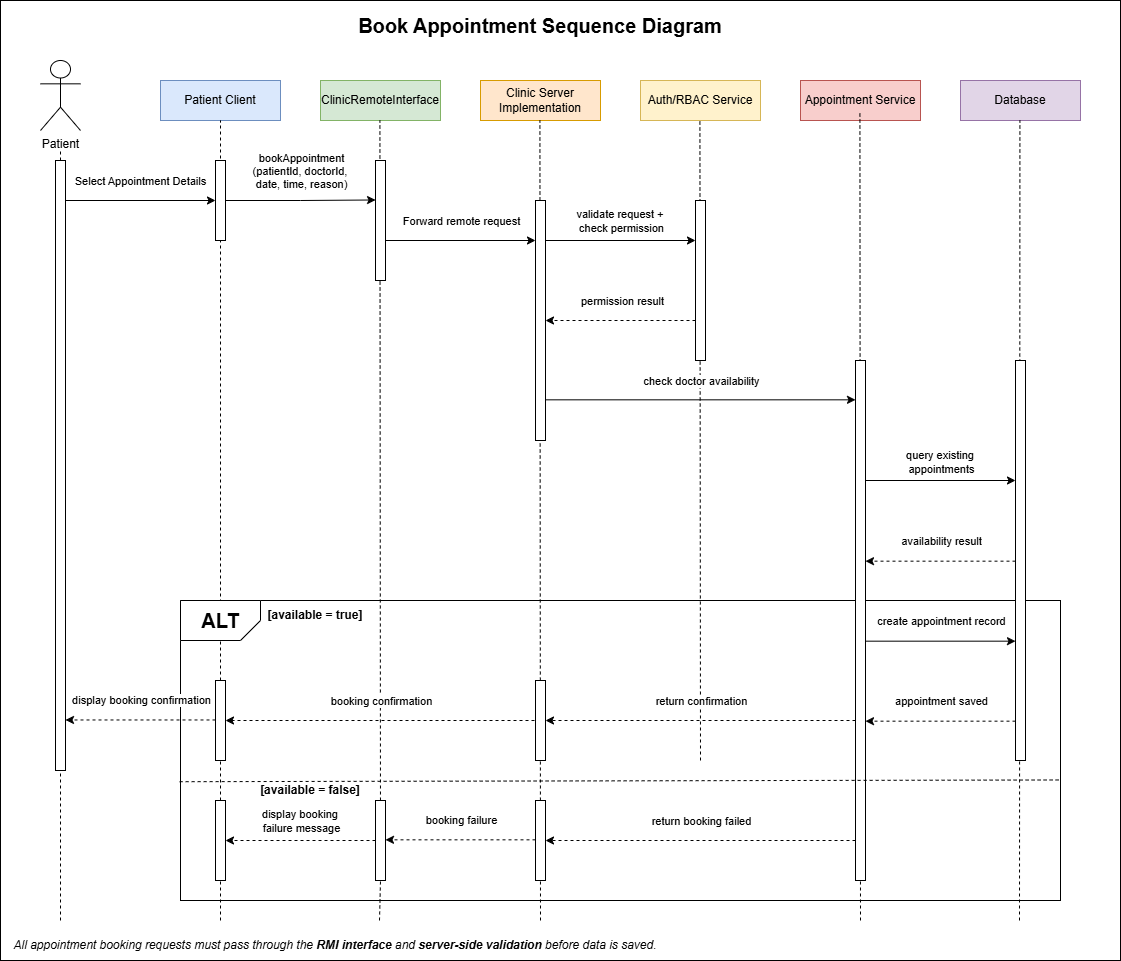

The diagram above was exported from draw.io. Its source (the exported page's mxGraphModel, read from the mxfile embedded in the PNG):
<mxGraphModel dx="880" dy="758" grid="1" gridSize="10" guides="1" tooltips="1" connect="1" arrows="1" fold="1" page="1" pageScale="1" pageWidth="850" pageHeight="1100" math="0" shadow="0">
  <root>
    <mxCell id="0" />
    <mxCell id="1" parent="0" />
    <mxCell id="Z8YEM1vrs7-9ZA3PSpS8-59" parent="1" style="rounded=0;whiteSpace=wrap;html=1;movable=1;resizable=1;rotatable=1;deletable=1;editable=1;locked=0;connectable=1;" value="" vertex="1">
      <mxGeometry height="960" width="1120" as="geometry" />
    </mxCell>
    <mxCell id="Z8YEM1vrs7-9ZA3PSpS8-65" parent="1" style="rounded=0;whiteSpace=wrap;html=1;fillColor=none;" value="" vertex="1">
      <mxGeometry height="300" width="880" x="180" y="600" as="geometry" />
    </mxCell>
    <mxCell id="Z8YEM1vrs7-9ZA3PSpS8-1" parent="1" style="rounded=0;whiteSpace=wrap;html=1;movable=1;resizable=1;rotatable=1;deletable=1;editable=1;locked=0;connectable=1;fillColor=#dae8fc;strokeColor=#6c8ebf;" value="Patient Client" vertex="1">
      <mxGeometry height="40" width="120" x="160" y="80" as="geometry" />
    </mxCell>
    <mxCell id="Z8YEM1vrs7-9ZA3PSpS8-2" parent="1" style="rounded=0;whiteSpace=wrap;html=1;movable=1;resizable=1;rotatable=1;deletable=1;editable=1;locked=0;connectable=1;fillColor=#d5e8d4;strokeColor=#82b366;" value="ClinicRemoteInterface" vertex="1">
      <mxGeometry height="40" width="120" x="320" y="80" as="geometry" />
    </mxCell>
    <mxCell id="Z8YEM1vrs7-9ZA3PSpS8-3" parent="1" style="rounded=0;whiteSpace=wrap;html=1;movable=1;resizable=1;rotatable=1;deletable=1;editable=1;locked=0;connectable=1;fillColor=#ffe6cc;strokeColor=#d79b00;" value="Clinic Server Implementation" vertex="1">
      <mxGeometry height="40" width="120" x="480" y="80" as="geometry" />
    </mxCell>
    <mxCell id="Z8YEM1vrs7-9ZA3PSpS8-4" parent="1" style="rounded=0;whiteSpace=wrap;html=1;movable=1;resizable=1;rotatable=1;deletable=1;editable=1;locked=0;connectable=1;fillColor=#fff2cc;strokeColor=#d6b656;" value="Auth/RBAC Service" vertex="1">
      <mxGeometry height="40" width="120" x="640" y="80" as="geometry" />
    </mxCell>
    <mxCell id="Z8YEM1vrs7-9ZA3PSpS8-5" parent="1" style="rounded=0;whiteSpace=wrap;html=1;movable=1;resizable=1;rotatable=1;deletable=1;editable=1;locked=0;connectable=1;fillColor=#f8cecc;strokeColor=#b85450;" value="Appointment Service" vertex="1">
      <mxGeometry height="40" width="120" x="800" y="80" as="geometry" />
    </mxCell>
    <mxCell id="Z8YEM1vrs7-9ZA3PSpS8-6" parent="1" style="rounded=0;whiteSpace=wrap;html=1;movable=1;resizable=1;rotatable=1;deletable=1;editable=1;locked=0;connectable=1;fillColor=#e1d5e7;strokeColor=#9673a6;" value="Database" vertex="1">
      <mxGeometry height="40" width="120" x="960" y="80" as="geometry" />
    </mxCell>
    <mxCell id="Z8YEM1vrs7-9ZA3PSpS8-7" edge="1" parent="1" style="endArrow=none;dashed=1;html=1;rounded=0;entryX=0.5;entryY=1;entryDx=0;entryDy=0;movable=1;resizable=1;rotatable=1;deletable=1;editable=1;locked=0;connectable=1;" target="Z8YEM1vrs7-9ZA3PSpS8-1" value="">
      <mxGeometry height="50" relative="1" width="50" as="geometry">
        <mxPoint x="220" y="920" as="sourcePoint" />
        <mxPoint x="230" y="210" as="targetPoint" />
      </mxGeometry>
    </mxCell>
    <mxCell id="Z8YEM1vrs7-9ZA3PSpS8-8" edge="1" parent="1" source="Z8YEM1vrs7-9ZA3PSpS8-79" style="endArrow=none;dashed=1;html=1;rounded=0;entryX=0.5;entryY=1;entryDx=0;entryDy=0;movable=1;resizable=1;rotatable=1;deletable=1;editable=1;locked=0;connectable=1;" value="">
      <mxGeometry height="50" relative="1" width="50" as="geometry">
        <mxPoint x="379" y="920" as="sourcePoint" />
        <mxPoint x="379.40999999999997" y="120" as="targetPoint" />
      </mxGeometry>
    </mxCell>
    <mxCell id="Z8YEM1vrs7-9ZA3PSpS8-9" edge="1" parent="1" style="endArrow=none;dashed=1;html=1;rounded=0;entryX=0.5;entryY=1;entryDx=0;entryDy=0;movable=1;resizable=1;rotatable=1;deletable=1;editable=1;locked=0;connectable=1;" value="">
      <mxGeometry height="50" relative="1" width="50" as="geometry">
        <mxPoint x="540" y="920" as="sourcePoint" />
        <mxPoint x="539.41" y="120" as="targetPoint" />
      </mxGeometry>
    </mxCell>
    <mxCell id="Z8YEM1vrs7-9ZA3PSpS8-10" edge="1" parent="1" style="endArrow=none;dashed=1;html=1;rounded=0;entryX=0.5;entryY=1;entryDx=0;entryDy=0;movable=0;resizable=0;rotatable=0;deletable=0;editable=0;locked=1;connectable=0;" value="">
      <mxGeometry height="50" relative="1" width="50" as="geometry">
        <mxPoint x="700" y="760" as="sourcePoint" />
        <mxPoint x="699.41" y="120" as="targetPoint" />
      </mxGeometry>
    </mxCell>
    <mxCell id="Z8YEM1vrs7-9ZA3PSpS8-11" edge="1" parent="1" style="endArrow=none;dashed=1;html=1;rounded=0;entryX=0.5;entryY=1;entryDx=0;entryDy=0;movable=1;resizable=1;rotatable=1;deletable=1;editable=1;locked=0;connectable=1;" value="">
      <mxGeometry height="50" relative="1" width="50" as="geometry">
        <mxPoint x="860" y="920" as="sourcePoint" />
        <mxPoint x="859.41" y="110" as="targetPoint" />
      </mxGeometry>
    </mxCell>
    <mxCell id="Z8YEM1vrs7-9ZA3PSpS8-12" edge="1" parent="1" style="endArrow=none;dashed=1;html=1;rounded=0;entryX=0.5;entryY=1;entryDx=0;entryDy=0;movable=1;resizable=1;rotatable=1;deletable=1;editable=1;locked=0;connectable=1;" value="">
      <mxGeometry height="50" relative="1" width="50" as="geometry">
        <mxPoint x="1019" y="920" as="sourcePoint" />
        <mxPoint x="1019.41" y="120" as="targetPoint" />
      </mxGeometry>
    </mxCell>
    <mxCell id="Z8YEM1vrs7-9ZA3PSpS8-19" edge="1" parent="1" source="Z8YEM1vrs7-9ZA3PSpS8-14" style="edgeStyle=orthogonalEdgeStyle;rounded=0;orthogonalLoop=1;jettySize=auto;html=1;exitX=1;exitY=0.5;exitDx=0;exitDy=0;entryX=0.007;entryY=0.329;entryDx=0;entryDy=0;entryPerimeter=0;" target="Z8YEM1vrs7-9ZA3PSpS8-18">
      <mxGeometry relative="1" as="geometry" />
    </mxCell>
    <mxCell id="Z8YEM1vrs7-9ZA3PSpS8-40" connectable="0" parent="Z8YEM1vrs7-9ZA3PSpS8-19" style="edgeLabel;html=1;align=center;verticalAlign=middle;resizable=0;points=[];" value="bookAppointment&lt;div&gt;(patientId, doctorId,&amp;nbsp;&lt;/div&gt;&lt;div&gt;date, time, reason)&lt;/div&gt;" vertex="1">
      <mxGeometry relative="1" x="-0.0658" y="-2" as="geometry">
        <mxPoint x="5" y="-32" as="offset" />
      </mxGeometry>
    </mxCell>
    <mxCell id="Z8YEM1vrs7-9ZA3PSpS8-14" parent="1" style="rounded=0;whiteSpace=wrap;html=1;" value="" vertex="1">
      <mxGeometry height="80" width="10" x="215" y="160" as="geometry" />
    </mxCell>
    <mxCell id="Z8YEM1vrs7-9ZA3PSpS8-18" parent="1" style="rounded=0;whiteSpace=wrap;html=1;" value="" vertex="1">
      <mxGeometry height="120" width="10" x="375" y="160" as="geometry" />
    </mxCell>
    <mxCell id="Z8YEM1vrs7-9ZA3PSpS8-20" parent="1" style="rounded=0;whiteSpace=wrap;html=1;" value="" vertex="1">
      <mxGeometry height="240" width="10" x="535" y="200" as="geometry" />
    </mxCell>
    <mxCell id="Z8YEM1vrs7-9ZA3PSpS8-22" parent="1" style="rounded=0;whiteSpace=wrap;html=1;" value="" vertex="1">
      <mxGeometry height="160" width="10" x="695" y="200" as="geometry" />
    </mxCell>
    <mxCell id="Z8YEM1vrs7-9ZA3PSpS8-23" edge="1" parent="1" style="endArrow=classic;html=1;rounded=0;exitX=0.98;exitY=0.667;exitDx=0;exitDy=0;exitPerimeter=0;entryX=0;entryY=0.5;entryDx=0;entryDy=0;" value="">
      <mxGeometry height="50" relative="1" width="50" as="geometry">
        <mxPoint x="545" y="240" as="sourcePoint" />
        <mxPoint x="695" y="240" as="targetPoint" />
      </mxGeometry>
    </mxCell>
    <mxCell id="Z8YEM1vrs7-9ZA3PSpS8-42" connectable="0" parent="Z8YEM1vrs7-9ZA3PSpS8-23" style="edgeLabel;html=1;align=center;verticalAlign=middle;resizable=0;points=[];" value="validate request +&amp;nbsp;&lt;div&gt;check permission&lt;/div&gt;" vertex="1">
      <mxGeometry relative="1" x="-0.0511" as="geometry">
        <mxPoint x="4" y="-20" as="offset" />
      </mxGeometry>
    </mxCell>
    <mxCell id="Z8YEM1vrs7-9ZA3PSpS8-24" edge="1" parent="1" style="endArrow=classic;html=1;rounded=0;exitX=0.98;exitY=0.667;exitDx=0;exitDy=0;exitPerimeter=0;entryX=0;entryY=0.5;entryDx=0;entryDy=0;" value="">
      <mxGeometry height="50" relative="1" width="50" as="geometry">
        <mxPoint x="385" y="240" as="sourcePoint" />
        <mxPoint x="535" y="240" as="targetPoint" />
      </mxGeometry>
    </mxCell>
    <mxCell id="Z8YEM1vrs7-9ZA3PSpS8-41" connectable="0" parent="Z8YEM1vrs7-9ZA3PSpS8-24" style="edgeLabel;html=1;align=center;verticalAlign=middle;resizable=0;points=[];" value="Forward remote request" vertex="1">
      <mxGeometry relative="1" x="-0.0067" y="-1" as="geometry">
        <mxPoint y="-21" as="offset" />
      </mxGeometry>
    </mxCell>
    <mxCell id="Z8YEM1vrs7-9ZA3PSpS8-26" edge="1" parent="1" style="endArrow=classic;html=1;rounded=0;entryX=0;entryY=0.5;entryDx=0;entryDy=0;dashed=1;exitX=0;exitY=0.75;exitDx=0;exitDy=0;" value="">
      <mxGeometry height="50" relative="1" width="50" as="geometry">
        <mxPoint x="695" y="320" as="sourcePoint" />
        <mxPoint x="545" y="320" as="targetPoint" />
      </mxGeometry>
    </mxCell>
    <mxCell id="Z8YEM1vrs7-9ZA3PSpS8-43" connectable="0" parent="Z8YEM1vrs7-9ZA3PSpS8-26" style="edgeLabel;html=1;align=center;verticalAlign=middle;resizable=0;points=[];" value="permission result" vertex="1">
      <mxGeometry relative="1" x="-0.0156" y="1" as="geometry">
        <mxPoint y="-21" as="offset" />
      </mxGeometry>
    </mxCell>
    <mxCell id="Z8YEM1vrs7-9ZA3PSpS8-28" parent="1" style="rounded=0;whiteSpace=wrap;html=1;" value="" vertex="1">
      <mxGeometry height="520" width="10" x="855" y="360" as="geometry" />
    </mxCell>
    <mxCell id="Z8YEM1vrs7-9ZA3PSpS8-29" edge="1" parent="1" style="endArrow=classic;html=1;rounded=0;exitX=0.98;exitY=0.667;exitDx=0;exitDy=0;exitPerimeter=0;entryX=0;entryY=0.5;entryDx=0;entryDy=0;" value="">
      <mxGeometry height="50" relative="1" width="50" as="geometry">
        <mxPoint x="545" y="399.33" as="sourcePoint" />
        <mxPoint x="855" y="399.33" as="targetPoint" />
      </mxGeometry>
    </mxCell>
    <mxCell id="Z8YEM1vrs7-9ZA3PSpS8-44" connectable="0" parent="Z8YEM1vrs7-9ZA3PSpS8-29" style="edgeLabel;html=1;align=center;verticalAlign=middle;resizable=0;points=[];" value="check doctor availability" vertex="1">
      <mxGeometry relative="1" x="0.0774" y="-1" as="geometry">
        <mxPoint x="-12" y="-20" as="offset" />
      </mxGeometry>
    </mxCell>
    <mxCell id="Z8YEM1vrs7-9ZA3PSpS8-30" parent="1" style="rounded=0;whiteSpace=wrap;html=1;" value="" vertex="1">
      <mxGeometry height="400" width="10" x="1015" y="360" as="geometry" />
    </mxCell>
    <mxCell id="Z8YEM1vrs7-9ZA3PSpS8-31" edge="1" parent="1" style="endArrow=classic;html=1;rounded=0;exitX=0.98;exitY=0.667;exitDx=0;exitDy=0;exitPerimeter=0;entryX=0;entryY=0.5;entryDx=0;entryDy=0;" value="">
      <mxGeometry height="50" relative="1" width="50" as="geometry">
        <mxPoint x="865" y="480.00000000000006" as="sourcePoint" />
        <mxPoint x="1015" y="480.00000000000006" as="targetPoint" />
      </mxGeometry>
    </mxCell>
    <mxCell id="Z8YEM1vrs7-9ZA3PSpS8-45" connectable="0" parent="Z8YEM1vrs7-9ZA3PSpS8-31" style="edgeLabel;html=1;align=center;verticalAlign=middle;resizable=0;points=[];" value="query existing&amp;nbsp;&lt;div&gt;&lt;span style=&quot;background-color: light-dark(#ffffff, var(--ge-dark-color, #121212)); color: light-dark(rgb(0, 0, 0), rgb(255, 255, 255));&quot;&gt;appointments&lt;/span&gt;&lt;/div&gt;" vertex="1">
      <mxGeometry relative="1" x="-0.0067" y="2" as="geometry">
        <mxPoint y="-17" as="offset" />
      </mxGeometry>
    </mxCell>
    <mxCell id="Z8YEM1vrs7-9ZA3PSpS8-32" edge="1" parent="1" style="endArrow=classic;html=1;rounded=0;entryX=0;entryY=0.5;entryDx=0;entryDy=0;dashed=1;exitX=0;exitY=0.75;exitDx=0;exitDy=0;" value="">
      <mxGeometry height="50" relative="1" width="50" as="geometry">
        <mxPoint x="1015" y="560.67" as="sourcePoint" />
        <mxPoint x="865" y="560.67" as="targetPoint" />
      </mxGeometry>
    </mxCell>
    <mxCell id="Z8YEM1vrs7-9ZA3PSpS8-46" connectable="0" parent="Z8YEM1vrs7-9ZA3PSpS8-32" style="edgeLabel;html=1;align=center;verticalAlign=middle;resizable=0;points=[];" value="availability result" vertex="1">
      <mxGeometry relative="1" x="0.0289" y="3" as="geometry">
        <mxPoint x="3" y="-23" as="offset" />
      </mxGeometry>
    </mxCell>
    <mxCell id="Z8YEM1vrs7-9ZA3PSpS8-33" edge="1" parent="1" style="endArrow=classic;html=1;rounded=0;exitX=0.98;exitY=0.667;exitDx=0;exitDy=0;exitPerimeter=0;entryX=0;entryY=0.5;entryDx=0;entryDy=0;" value="">
      <mxGeometry height="50" relative="1" width="50" as="geometry">
        <mxPoint x="865" y="640.67" as="sourcePoint" />
        <mxPoint x="1015" y="640.67" as="targetPoint" />
      </mxGeometry>
    </mxCell>
    <mxCell id="Z8YEM1vrs7-9ZA3PSpS8-47" connectable="0" parent="Z8YEM1vrs7-9ZA3PSpS8-33" style="edgeLabel;html=1;align=center;verticalAlign=middle;resizable=0;points=[];" value="create appointment record" vertex="1">
      <mxGeometry relative="1" x="-0.0511" y="-3" as="geometry">
        <mxPoint x="4" y="-23" as="offset" />
      </mxGeometry>
    </mxCell>
    <mxCell id="Z8YEM1vrs7-9ZA3PSpS8-34" edge="1" parent="1" style="endArrow=classic;html=1;rounded=0;entryX=0;entryY=0.5;entryDx=0;entryDy=0;dashed=1;exitX=0;exitY=0.75;exitDx=0;exitDy=0;" value="">
      <mxGeometry height="50" relative="1" width="50" as="geometry">
        <mxPoint x="1015" y="720.67" as="sourcePoint" />
        <mxPoint x="865" y="720.67" as="targetPoint" />
      </mxGeometry>
    </mxCell>
    <mxCell id="Z8YEM1vrs7-9ZA3PSpS8-48" connectable="0" parent="Z8YEM1vrs7-9ZA3PSpS8-34" style="edgeLabel;html=1;align=center;verticalAlign=middle;resizable=0;points=[];" value="appointment saved" vertex="1">
      <mxGeometry relative="1" x="0.0511" y="1" as="geometry">
        <mxPoint x="4" y="-21" as="offset" />
      </mxGeometry>
    </mxCell>
    <mxCell id="Z8YEM1vrs7-9ZA3PSpS8-36" edge="1" parent="1" style="endArrow=classic;html=1;rounded=0;dashed=1;exitX=0;exitY=0.75;exitDx=0;exitDy=0;" value="">
      <mxGeometry height="50" relative="1" width="50" as="geometry">
        <mxPoint x="540" y="720" as="sourcePoint" />
        <mxPoint x="225" y="720" as="targetPoint" />
      </mxGeometry>
    </mxCell>
    <mxCell id="Z8YEM1vrs7-9ZA3PSpS8-51" connectable="0" parent="Z8YEM1vrs7-9ZA3PSpS8-36" style="edgeLabel;html=1;align=center;verticalAlign=middle;resizable=0;points=[];" value="booking confirmation" vertex="1">
      <mxGeometry relative="1" x="0.0243" as="geometry">
        <mxPoint x="2" y="-20" as="offset" />
      </mxGeometry>
    </mxCell>
    <mxCell id="Z8YEM1vrs7-9ZA3PSpS8-37" parent="1" style="rounded=0;whiteSpace=wrap;html=1;" value="" vertex="1">
      <mxGeometry height="80" width="10" x="535" y="680" as="geometry" />
    </mxCell>
    <mxCell id="Z8YEM1vrs7-9ZA3PSpS8-38" parent="1" style="rounded=0;whiteSpace=wrap;html=1;" value="" vertex="1">
      <mxGeometry height="80" width="10" x="215" y="680" as="geometry" />
    </mxCell>
    <mxCell id="Z8YEM1vrs7-9ZA3PSpS8-39" edge="1" parent="1" style="edgeStyle=orthogonalEdgeStyle;rounded=0;orthogonalLoop=1;jettySize=auto;html=1;entryX=0.007;entryY=0.329;entryDx=0;entryDy=0;entryPerimeter=0;">
      <mxGeometry relative="1" as="geometry">
        <mxPoint x="65" y="200" as="sourcePoint" />
        <mxPoint x="215" y="200" as="targetPoint" />
      </mxGeometry>
    </mxCell>
    <mxCell id="Z8YEM1vrs7-9ZA3PSpS8-62" connectable="0" parent="Z8YEM1vrs7-9ZA3PSpS8-39" style="edgeLabel;html=1;align=center;verticalAlign=middle;resizable=0;points=[];" value="Select Appointment Details" vertex="1">
      <mxGeometry relative="1" x="-0.1444" y="3" as="geometry">
        <mxPoint x="11" y="-17" as="offset" />
      </mxGeometry>
    </mxCell>
    <mxCell id="Z8YEM1vrs7-9ZA3PSpS8-52" edge="1" parent="1" source="Z8YEM1vrs7-9ZA3PSpS8-55" style="endArrow=none;dashed=1;html=1;rounded=0;entryX=0.5;entryY=1;entryDx=0;entryDy=0;movable=1;resizable=1;rotatable=1;deletable=1;editable=1;locked=0;connectable=1;" value="">
      <mxGeometry height="50" relative="1" width="50" as="geometry">
        <mxPoint x="60" y="760" as="sourcePoint" />
        <mxPoint x="60" y="150" as="targetPoint" />
      </mxGeometry>
    </mxCell>
    <mxCell id="Z8YEM1vrs7-9ZA3PSpS8-54" parent="1" style="shape=umlActor;verticalLabelPosition=bottom;verticalAlign=top;html=1;outlineConnect=0;" value="Patient" vertex="1">
      <mxGeometry height="70" width="40" x="40" y="60" as="geometry" />
    </mxCell>
    <mxCell id="Z8YEM1vrs7-9ZA3PSpS8-56" edge="1" parent="1" style="endArrow=none;dashed=1;html=1;rounded=0;entryX=0.5;entryY=1;entryDx=0;entryDy=0;movable=1;resizable=1;rotatable=1;deletable=1;editable=1;locked=0;connectable=1;" target="Z8YEM1vrs7-9ZA3PSpS8-55" value="">
      <mxGeometry height="50" relative="1" width="50" as="geometry">
        <mxPoint x="60" y="920" as="sourcePoint" />
        <mxPoint x="60" y="150" as="targetPoint" />
      </mxGeometry>
    </mxCell>
    <mxCell id="Z8YEM1vrs7-9ZA3PSpS8-55" parent="1" style="rounded=0;whiteSpace=wrap;html=1;" value="" vertex="1">
      <mxGeometry height="610" width="10" x="55" y="160" as="geometry" />
    </mxCell>
    <mxCell id="Z8YEM1vrs7-9ZA3PSpS8-57" edge="1" parent="1" style="endArrow=classic;html=1;rounded=0;entryX=0;entryY=0.5;entryDx=0;entryDy=0;dashed=1;exitX=0;exitY=0.75;exitDx=0;exitDy=0;" value="">
      <mxGeometry height="50" relative="1" width="50" as="geometry">
        <mxPoint x="215" y="719.47" as="sourcePoint" />
        <mxPoint x="65" y="719.47" as="targetPoint" />
      </mxGeometry>
    </mxCell>
    <mxCell id="Z8YEM1vrs7-9ZA3PSpS8-58" connectable="0" parent="Z8YEM1vrs7-9ZA3PSpS8-57" style="edgeLabel;html=1;align=center;verticalAlign=middle;resizable=0;points=[];" value="display booking confirmation" vertex="1">
      <mxGeometry relative="1" x="0.0289" y="3" as="geometry">
        <mxPoint x="3" y="-23" as="offset" />
      </mxGeometry>
    </mxCell>
    <mxCell id="Z8YEM1vrs7-9ZA3PSpS8-35" edge="1" parent="1" style="endArrow=classic;html=1;rounded=0;dashed=1;exitX=0;exitY=0.75;exitDx=0;exitDy=0;entryX=1;entryY=0.5;entryDx=0;entryDy=0;" target="Z8YEM1vrs7-9ZA3PSpS8-37" value="">
      <mxGeometry height="50" relative="1" width="50" as="geometry">
        <mxPoint x="855" y="720" as="sourcePoint" />
        <mxPoint x="600" y="720" as="targetPoint" />
      </mxGeometry>
    </mxCell>
    <mxCell id="Z8YEM1vrs7-9ZA3PSpS8-49" connectable="0" parent="Z8YEM1vrs7-9ZA3PSpS8-35" style="edgeLabel;html=1;align=center;verticalAlign=middle;resizable=0;points=[];" value="return confirmation" vertex="1">
      <mxGeometry relative="1" x="-0.0774" as="geometry">
        <mxPoint x="-12" y="-20" as="offset" />
      </mxGeometry>
    </mxCell>
    <mxCell id="Z8YEM1vrs7-9ZA3PSpS8-67" parent="1" style="verticalLabelPosition=bottom;verticalAlign=top;html=1;shape=card;whiteSpace=wrap;size=20;arcSize=12;rotation=-180;" value="" vertex="1">
      <mxGeometry height="40" width="80" x="180" y="600" as="geometry" />
    </mxCell>
    <mxCell id="Z8YEM1vrs7-9ZA3PSpS8-68" parent="1" style="text;html=1;whiteSpace=wrap;strokeColor=none;fillColor=none;align=center;verticalAlign=middle;rounded=0;fontSize=20;fontStyle=1" value="ALT" vertex="1">
      <mxGeometry height="30" width="60" x="190" y="605" as="geometry" />
    </mxCell>
    <mxCell id="Z8YEM1vrs7-9ZA3PSpS8-69" edge="1" parent="1" style="endArrow=classic;html=1;rounded=0;dashed=1;exitX=0;exitY=0.75;exitDx=0;exitDy=0;entryX=1;entryY=0.5;entryDx=0;entryDy=0;" value="">
      <mxGeometry height="50" relative="1" width="50" as="geometry">
        <mxPoint x="855" y="840" as="sourcePoint" />
        <mxPoint x="545" y="840" as="targetPoint" />
      </mxGeometry>
    </mxCell>
    <mxCell id="Z8YEM1vrs7-9ZA3PSpS8-70" connectable="0" parent="Z8YEM1vrs7-9ZA3PSpS8-69" style="edgeLabel;html=1;align=center;verticalAlign=middle;resizable=0;points=[];" value="return booking failed" vertex="1">
      <mxGeometry relative="1" x="-0.0774" as="geometry">
        <mxPoint x="-12" y="-20" as="offset" />
      </mxGeometry>
    </mxCell>
    <mxCell id="Z8YEM1vrs7-9ZA3PSpS8-71" edge="1" parent="1" source="Z8YEM1vrs7-9ZA3PSpS8-65" style="endArrow=none;dashed=1;html=1;rounded=0;exitX=-0.001;exitY=0.604;exitDx=0;exitDy=0;exitPerimeter=0;entryX=0.999;entryY=0.818;entryDx=0;entryDy=0;entryPerimeter=0;" value="">
      <mxGeometry height="50" relative="1" width="50" as="geometry">
        <mxPoint x="520" y="779.9300000000003" as="sourcePoint" />
        <mxPoint x="1058.38" y="779.4700000000003" as="targetPoint" />
      </mxGeometry>
    </mxCell>
    <mxCell id="Z8YEM1vrs7-9ZA3PSpS8-72" parent="1" style="text;html=1;whiteSpace=wrap;strokeColor=none;fillColor=none;align=center;verticalAlign=middle;rounded=0;fontStyle=1" value="[available = true]" vertex="1">
      <mxGeometry height="30" width="110" x="260" y="600" as="geometry" />
    </mxCell>
    <mxCell id="Z8YEM1vrs7-9ZA3PSpS8-73" parent="1" style="text;html=1;whiteSpace=wrap;strokeColor=none;fillColor=none;align=center;verticalAlign=middle;rounded=0;fontStyle=1" value="[available = false]" vertex="1">
      <mxGeometry height="20" width="130" x="245" y="780" as="geometry" />
    </mxCell>
    <mxCell id="Z8YEM1vrs7-9ZA3PSpS8-75" parent="1" style="rounded=0;whiteSpace=wrap;html=1;" value="" vertex="1">
      <mxGeometry height="80" width="10" x="535" y="800" as="geometry" />
    </mxCell>
    <mxCell id="Z8YEM1vrs7-9ZA3PSpS8-60" parent="1" style="text;html=1;whiteSpace=wrap;strokeColor=none;fillColor=none;align=center;verticalAlign=middle;rounded=0;fontSize=20;fontStyle=1" value="Book Appointment Sequence Diagram" vertex="1">
      <mxGeometry height="30" width="370" x="355" y="10" as="geometry" />
    </mxCell>
    <mxCell id="Z8YEM1vrs7-9ZA3PSpS8-61" parent="1" style="text;html=1;whiteSpace=wrap;strokeColor=none;fillColor=none;align=center;verticalAlign=middle;rounded=0;" value="&lt;i&gt;All appointment booking requests must pass through the &lt;b&gt;RMI interface&lt;/b&gt; and &lt;b&gt;server-side validation&lt;/b&gt; before data is saved.&lt;/i&gt;" vertex="1">
      <mxGeometry height="30" width="650" x="10" y="930" as="geometry" />
    </mxCell>
    <mxCell id="Z8YEM1vrs7-9ZA3PSpS8-80" edge="1" parent="1" style="endArrow=none;dashed=1;html=1;rounded=0;entryX=0.5;entryY=1;entryDx=0;entryDy=0;movable=1;resizable=1;rotatable=1;deletable=1;editable=1;locked=0;connectable=1;" target="Z8YEM1vrs7-9ZA3PSpS8-79" value="">
      <mxGeometry height="50" relative="1" width="50" as="geometry">
        <mxPoint x="379" y="920" as="sourcePoint" />
        <mxPoint x="379.40999999999997" y="120" as="targetPoint" />
      </mxGeometry>
    </mxCell>
    <mxCell id="Z8YEM1vrs7-9ZA3PSpS8-79" parent="1" style="rounded=0;whiteSpace=wrap;html=1;" value="" vertex="1">
      <mxGeometry height="80" width="10" x="375" y="800" as="geometry" />
    </mxCell>
    <mxCell id="Z8YEM1vrs7-9ZA3PSpS8-81" parent="1" style="rounded=0;whiteSpace=wrap;html=1;" value="" vertex="1">
      <mxGeometry height="80" width="10" x="215" y="800" as="geometry" />
    </mxCell>
    <mxCell id="Z8YEM1vrs7-9ZA3PSpS8-82" edge="1" parent="1" style="endArrow=classic;html=1;rounded=0;entryX=0;entryY=0.5;entryDx=0;entryDy=0;dashed=1;exitX=0;exitY=0.75;exitDx=0;exitDy=0;" value="">
      <mxGeometry height="50" relative="1" width="50" as="geometry">
        <mxPoint x="535" y="839.33" as="sourcePoint" />
        <mxPoint x="385" y="839.33" as="targetPoint" />
      </mxGeometry>
    </mxCell>
    <mxCell id="Z8YEM1vrs7-9ZA3PSpS8-83" connectable="0" parent="Z8YEM1vrs7-9ZA3PSpS8-82" style="edgeLabel;html=1;align=center;verticalAlign=middle;resizable=0;points=[];" value="booking failure" vertex="1">
      <mxGeometry relative="1" x="0.0511" y="1" as="geometry">
        <mxPoint x="4" y="-21" as="offset" />
      </mxGeometry>
    </mxCell>
    <mxCell id="Z8YEM1vrs7-9ZA3PSpS8-84" edge="1" parent="1" style="endArrow=classic;html=1;rounded=0;entryX=0;entryY=0.5;entryDx=0;entryDy=0;dashed=1;exitX=0;exitY=0.75;exitDx=0;exitDy=0;" value="">
      <mxGeometry height="50" relative="1" width="50" as="geometry">
        <mxPoint x="375" y="840" as="sourcePoint" />
        <mxPoint x="225" y="840" as="targetPoint" />
      </mxGeometry>
    </mxCell>
    <mxCell id="Z8YEM1vrs7-9ZA3PSpS8-85" connectable="0" parent="Z8YEM1vrs7-9ZA3PSpS8-84" style="edgeLabel;html=1;align=center;verticalAlign=middle;resizable=0;points=[];" value="display booking&amp;nbsp;&lt;div&gt;failure message&lt;/div&gt;" vertex="1">
      <mxGeometry relative="1" x="0.0511" y="1" as="geometry">
        <mxPoint x="4" y="-21" as="offset" />
      </mxGeometry>
    </mxCell>
  </root>
</mxGraphModel>